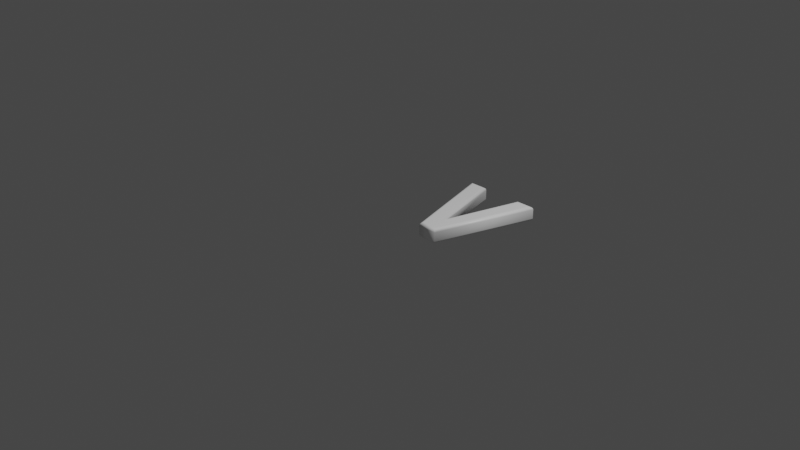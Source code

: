 # Source: 86.blend  (saved by Blender 2.83.19; exported with 4.5.12 LTS)
import bpy
from mathutils import Matrix  # noqa: F401  (used for matrix-valued properties, if any)

bpy.ops.wm.read_factory_settings(use_empty=True)
scene = bpy.context.scene
scene.name = 'Scene'

# ---- collections
col_collection = bpy.data.collections.new('Collection'); scene.collection.children.link(col_collection)

# ---- materials (node trees are filled in below, after node groups)
mat_material = bpy.data.materials.new('Material')
mat_material.alpha_threshold = 0.0
mat_material.use_transparent_shadow = False
mat_material.line_color = (0.0, 0.0, 0.0, 1.0)

# ---- material node trees
mat_material.use_nodes = True; mat_material.node_tree.nodes.clear()
_N = mat_material.node_tree.nodes; _L = mat_material.node_tree.links
n0 = _N.new('ShaderNodeOutputMaterial'); n0.name = 'Material Output'; n0.location = (300, 300)
n1 = _N.new('ShaderNodeBsdfPrincipled'); n1.name = 'Principled BSDF'; n1.location = (10, 300)
n1.distribution = 'GGX'
n1.subsurface_method = 'BURLEY'
n1.inputs[0].default_value = (1.0, 1.0, 1.0, 1.0)
n1.inputs[2].default_value = 0.4
n1.inputs[3].default_value = 1.45
n1.inputs[27].default_value = (0.0, 0.0, 0.0, 1.0)
n1.inputs[28].default_value = 1.0
_L.new(n1.outputs[0], n0.inputs[0])
n0.is_active_output = True

# ---- world
world_world = bpy.data.worlds.new('World'); scene.world = world_world
world_world.use_nodes = True; world_world.node_tree.nodes.clear()
_N = world_world.node_tree.nodes; _L = world_world.node_tree.links
n0 = _N.new('ShaderNodeOutputWorld'); n0.name = 'World Output'; n0.location = (300, 300)
n1 = _N.new('ShaderNodeBackground'); n1.name = 'Background'; n1.location = (10, 300)
n1.inputs[0].default_value = (0.05088, 0.05088, 0.05088, 1.0)
_L.new(n1.outputs[0], n0.inputs[0])
n0.is_active_output = True
world_world.color = (0.05088, 0.05088, 0.05088)
world_world.use_sun_shadow = False
world_world.sun_shadow_jitter_overblur = 0.0

# ---- cameras
cam_camera = bpy.data.cameras.new('Camera')
cam_camera.clip_end = 100.0
cam_camera.ortho_scale = 7.314

# ---- lights
light_light = bpy.data.lights.new('Light', 'POINT')
light_light.transmission_factor = 0.0
light_light.energy = 1000.0
light_light.shadow_soft_size = 0.1
light_light.shadow_maximum_resolution = 0.006
light_light.use_absolute_resolution = True

# ---- meshes
me_86 = bpy.data.meshes.new('86')
me_86.from_pydata([(0.1852, 1.039, 0.08), (0.4288, 0.1183, 0.08), (0.6732, 1.039, 0.08), (0.8187, 1.039, 0.08), (0.5144, 1.311e-09, 0.08), (0.3439, 1.311e-09, 0.08), (0.03968, 1.039, 0.08), (0.1852, 1.039, -0.08), (0.4288, 0.1183, -0.08), (0.6732, 1.039, -0.08), (0.8187, 1.039, -0.08), (0.5144, -3.577e-10, -0.08), (0.3439, -3.577e-10, -0.08), (0.03968, 1.039, -0.08), (0.1852, 1.039, -0.08), (0.194, 1.051, -0.07772), (0.2015, 1.061, -0.07121), (0.2065, 1.067, -0.06148), (0.2083, 1.069, -0.05), (0.2083, 1.069, 0.05), (0.2065, 1.067, 0.06148), (0.2015, 1.061, 0.07121), (0.194, 1.051, 0.07772), (0.1852, 1.039, 0.08), (0.4288, 0.1183, -0.08), (0.4288, 0.1632, -0.07772), (0.4288, 0.2012, -0.07121), (0.4289, 0.2266, -0.06148), (0.4289, 0.2355, -0.05), (0.4289, 0.2355, 0.05), (0.4289, 0.2266, 0.06148), (0.4288, 0.2012, 0.07121), (0.4288, 0.1632, 0.07772), (0.4288, 0.1183, 0.08), (0.6732, 1.039, -0.08), (0.6643, 1.051, -0.07772), (0.6568, 1.061, -0.07121), (0.6518, 1.067, -0.06148), (0.6501, 1.069, -0.05), (0.6501, 1.069, 0.05), (0.6518, 1.067, 0.06148), (0.6568, 1.061, 0.07121), (0.6643, 1.051, 0.07772), (0.6732, 1.039, 0.08), (0.8187, 1.039, -0.08), (0.834, 1.051, -0.07772), (0.847, 1.061, -0.07121), (0.8556, 1.067, -0.06148), (0.8587, 1.069, -0.05), (0.8587, 1.069, 0.05), (0.8556, 1.067, 0.06148), (0.847, 1.061, 0.07121), (0.834, 1.051, 0.07772), (0.8187, 1.039, 0.08), (0.5144, -3.577e-10, -0.08), (0.523, -0.01148, -0.07772), (0.5303, -0.02121, -0.07121), (0.5352, -0.02772, -0.06148), (0.5369, -0.03, -0.05), (0.5369, -0.03, 0.05), (0.5352, -0.02772, 0.06148), (0.5303, -0.02121, 0.07121), (0.523, -0.01148, 0.07772), (0.5144, 1.311e-09, 0.08), (0.3439, -3.577e-10, -0.08), (0.3353, -0.01148, -0.07772), (0.328, -0.02121, -0.07121), (0.3231, -0.02772, -0.06148), (0.3214, -0.03, -0.05), (0.3214, -0.03, 0.05), (0.3231, -0.02772, 0.06148), (0.328, -0.02121, 0.07121), (0.3353, -0.01148, 0.07772), (0.3439, 1.311e-09, 0.08), (0.03968, 1.039, -0.08), (0.02436, 1.051, -0.07772), (0.01137, 1.061, -0.07121), (0.002688, 1.067, -0.06148), (-0.0003599, 1.069, -0.05), (-0.0003599, 1.069, 0.05), (0.002688, 1.067, 0.06148), (0.01137, 1.061, 0.07121), (0.02436, 1.051, 0.07772), (0.03968, 1.039, 0.08)], [], [(5, 0, 6), (5, 1, 0), (1, 3, 2), (1, 4, 3), (5, 4, 1), (7, 12, 13), (8, 12, 7), (10, 8, 9), (11, 8, 10), (11, 12, 8), (15, 25, 24, 14), (16, 26, 25, 15), (17, 27, 26, 16), (18, 28, 27, 17), (19, 29, 28, 18), (20, 30, 29, 19), (21, 31, 30, 20), (22, 32, 31, 21), (23, 33, 32, 22), (25, 35, 34, 24), (26, 36, 35, 25), (27, 37, 36, 26), (28, 38, 37, 27), (29, 39, 38, 28), (30, 40, 39, 29), (31, 41, 40, 30), (32, 42, 41, 31), (33, 43, 42, 32), (35, 45, 44, 34), (36, 46, 45, 35), (37, 47, 46, 36), (38, 48, 47, 37), (39, 49, 48, 38), (40, 50, 49, 39), (41, 51, 50, 40), (42, 52, 51, 41), (43, 53, 52, 42), (45, 55, 54, 44), (46, 56, 55, 45), (47, 57, 56, 46), (48, 58, 57, 47), (49, 59, 58, 48), (50, 60, 59, 49), (51, 61, 60, 50), (52, 62, 61, 51), (53, 63, 62, 52), (55, 65, 64, 54), (56, 66, 65, 55), (57, 67, 66, 56), (58, 68, 67, 57), (59, 69, 68, 58), (60, 70, 69, 59), (61, 71, 70, 60), (62, 72, 71, 61), (63, 73, 72, 62), (65, 75, 74, 64), (66, 76, 75, 65), (67, 77, 76, 66), (68, 78, 77, 67), (69, 79, 78, 68), (70, 80, 79, 69), (71, 81, 80, 70), (72, 82, 81, 71), (73, 83, 82, 72), (75, 15, 14, 74), (76, 16, 15, 75), (77, 17, 16, 76), (78, 18, 17, 77), (79, 19, 18, 78), (80, 20, 19, 79), (81, 21, 20, 80), (82, 22, 21, 81), (83, 23, 22, 82)])
me_86.polygons.foreach_set('use_smooth', [0, 0, 0, 0, 0, 0, 0, 0, 0, 0, 1, 1, 1, 1, 1, 1, 1, 1, 1, 1, 1, 1, 1, 1, 1, 1, 1, 1, 1, 1, 1, 1, 1, 1, 1, 1, 1, 1, 1, 1, 1, 1, 1, 1, 1, 1, 1, 1, 1, 1, 1, 1, 1, 1, 1, 1, 1, 1, 1, 1, 1, 1, 1, 1, 1, 1, 1, 1, 1, 1, 1, 1, 1])
_uv = me_86.uv_layers.new(name='UVMap')
_uv.uv.foreach_set('vector', [0.8072, 0.4789, 0.3481, 0.4088, 0.3481, 0.3445, 0.8072, 0.4789, 0.7549, 0.5164, 0.3481, 0.4088, 0.7549, 0.5164, 0.3481, 0.6886, 0.3481, 0.6243, 0.7549, 0.5164, 0.8072, 0.5542, 0.3481, 0.6886, 0.8072, 0.4789, 0.8072, 0.5542, 0.7549, 0.5164, 0.8072, 0.0644, 0.3481, 0.1345, 0.8072, 0.0001384, 0.4004, 0.172, 0.3481, 0.1345, 0.8072, 0.0644, 0.8072, 0.3442, 0.4004, 0.172, 0.8072, 0.28, 0.3481, 0.2098, 0.4004, 0.172, 0.8072, 0.3442, 0.3481, 0.2098, 0.3481, 0.1345, 0.4004, 0.172, 0.02241, 0.8177, 0.2076, 0.8361, 0.219, 0.8646, 0.02481, 0.8169, 0.02039, 0.8193, 0.1967, 0.8104, 0.2076, 0.8361, 0.02241, 0.8177, 0.0188, 0.8213, 0.1867, 0.79, 0.1967, 0.8104, 0.02039, 0.8193, 0.01762, 0.8235, 0.1779, 0.7762, 0.1867, 0.79, 0.0188, 0.8213, 0.009437, 0.8158, 0.1298, 0.7586, 0.1779, 0.7762, 0.01762, 0.8235, 0.009024, 0.8149, 0.1237, 0.7599, 0.1298, 0.7586, 0.009437, 0.8158, 0.008661, 0.8141, 0.1178, 0.7679, 0.1237, 0.7599, 0.009024, 0.8149, 0.008157, 0.8135, 0.1121, 0.7812, 0.1178, 0.7679, 0.008661, 0.8141, 0.007322, 0.8131, 0.1067, 0.7976, 0.1121, 0.7812, 0.008157, 0.8135, 0.2076, 0.8361, 0.2397, 0.06807, 0.236, 0.0809, 0.219, 0.8646, 0.1967, 0.8104, 0.2439, 0.05612, 0.2397, 0.06807, 0.2076, 0.8361, 0.1867, 0.79, 0.2487, 0.04551, 0.2439, 0.05612, 0.1967, 0.8104, 0.1779, 0.7762, 0.254, 0.03655, 0.2487, 0.04551, 0.1867, 0.79, 0.1298, 0.7586, 0.2199, 0.001621, 0.254, 0.03655, 0.1779, 0.7762, 0.1237, 0.7599, 0.2187, 0.0003339, 0.2199, 0.001621, 0.1298, 0.7586, 0.1178, 0.7679, 0.218, 0.0002103, 0.2187, 0.0003339, 0.1237, 0.7599, 0.1121, 0.7812, 0.2174, 0.0004931, 0.218, 0.0002103, 0.1178, 0.7679, 0.1067, 0.7976, 0.2166, 0.0001384, 0.2174, 0.0004931, 0.1121, 0.7812, 0.2397, 0.06807, 0.3232, 0.05352, 0.3261, 0.06118, 0.236, 0.0809, 0.2439, 0.05612, 0.3197, 0.04746, 0.3232, 0.05352, 0.2397, 0.06807, 0.2487, 0.04551, 0.3153, 0.04362, 0.3197, 0.04746, 0.2439, 0.05612, 0.254, 0.03655, 0.3102, 0.04228, 0.3153, 0.04362, 0.2487, 0.04551, 0.2199, 0.001621, 0.3465, 0.02324, 0.3102, 0.04228, 0.254, 0.03655, 0.2187, 0.0003339, 0.3478, 0.02066, 0.3465, 0.02324, 0.2199, 0.001621, 0.218, 0.0002103, 0.3479, 0.01998, 0.3478, 0.02066, 0.2187, 0.0003339, 0.2174, 0.0004931, 0.3471, 0.02065, 0.3479, 0.01998, 0.218, 0.0002103, 0.2166, 0.0001384, 0.3463, 0.02176, 0.3471, 0.02065, 0.2174, 0.0004931, 0.3232, 0.05352, 0.2907, 0.9285, 0.2887, 0.9183, 0.3261, 0.06118, 0.3197, 0.04746, 0.292, 0.9383, 0.2907, 0.9285, 0.3232, 0.05352, 0.3153, 0.04362, 0.2927, 0.9471, 0.292, 0.9383, 0.3197, 0.04746, 0.3102, 0.04228, 0.2927, 0.9546, 0.2927, 0.9471, 0.3153, 0.04362, 0.3465, 0.02324, 0.3338, 0.9653, 0.2927, 0.9546, 0.3102, 0.04228, 0.3478, 0.02066, 0.3375, 0.9668, 0.3338, 0.9653, 0.3465, 0.02324, 0.3479, 0.01998, 0.341, 0.9674, 0.3375, 0.9668, 0.3478, 0.02066, 0.3471, 0.02065, 0.3443, 0.9674, 0.341, 0.9674, 0.3479, 0.01998, 0.3463, 0.02176, 0.3479, 0.9675, 0.3443, 0.9674, 0.3471, 0.02065, 0.2907, 0.9285, 0.2243, 0.9343, 0.2195, 0.9248, 0.2887, 0.9183, 0.292, 0.9383, 0.2295, 0.9432, 0.2243, 0.9343, 0.2907, 0.9285, 0.2927, 0.9471, 0.2349, 0.9516, 0.2295, 0.9432, 0.292, 0.9383, 0.2927, 0.9546, 0.2406, 0.9595, 0.2349, 0.9516, 0.2927, 0.9471, 0.3338, 0.9653, 0.2432, 0.9875, 0.2406, 0.9595, 0.2927, 0.9546, 0.3375, 0.9668, 0.2445, 0.9908, 0.2432, 0.9875, 0.3338, 0.9653, 0.341, 0.9674, 0.246, 0.9939, 0.2445, 0.9908, 0.3375, 0.9668, 0.3443, 0.9674, 0.2477, 0.9968, 0.246, 0.9939, 0.341, 0.9674, 0.3479, 0.9675, 0.2495, 0.9999, 0.2477, 0.9968, 0.3443, 0.9674, 0.2243, 0.9343, 0.01149, 0.8379, 0.01241, 0.8378, 0.2195, 0.9248, 0.2295, 0.9432, 0.0109, 0.838, 0.01149, 0.8379, 0.2243, 0.9343, 0.2349, 0.9516, 0.01083, 0.838, 0.0109, 0.838, 0.2295, 0.9432, 0.2406, 0.9595, 0.01137, 0.8382, 0.01083, 0.838, 0.2349, 0.9516, 0.2432, 0.9875, 0.001491, 0.8464, 0.01137, 0.8382, 0.2406, 0.9595, 0.2445, 0.9908, 0.0005074, 0.8467, 0.001491, 0.8464, 0.2432, 0.9875, 0.246, 0.9939, 0.0001384, 0.847, 0.0005074, 0.8467, 0.2445, 0.9908, 0.2477, 0.9968, 0.0001791, 0.8474, 0.0001384, 0.847, 0.246, 0.9939, 0.2495, 0.9999, 0.0003029, 0.8478, 0.0001791, 0.8474, 0.2477, 0.9968, 0.01149, 0.8379, 0.02241, 0.8177, 0.02481, 0.8169, 0.01241, 0.8378, 0.0109, 0.838, 0.02039, 0.8193, 0.02241, 0.8177, 0.01149, 0.8379, 0.01083, 0.838, 0.0188, 0.8213, 0.02039, 0.8193, 0.0109, 0.838, 0.01137, 0.8382, 0.01762, 0.8235, 0.0188, 0.8213, 0.01083, 0.838, 0.001491, 0.8464, 0.009437, 0.8158, 0.01762, 0.8235, 0.01137, 0.8382, 0.0005074, 0.8467, 0.009024, 0.8149, 0.009437, 0.8158, 0.001491, 0.8464, 0.0001384, 0.847, 0.008661, 0.8141, 0.009024, 0.8149, 0.0005074, 0.8467, 0.0001791, 0.8474, 0.008157, 0.8135, 0.008661, 0.8141, 0.0001384, 0.847, 0.0003029, 0.8478, 0.007322, 0.8131, 0.008157, 0.8135, 0.0001791, 0.8474])
me_86.materials.append(mat_material)
me_86.use_remesh_fix_poles = True
me_86.use_remesh_preserve_attributes = False
me_86.use_mirror_vertex_groups = False
me_86.update()

# ---- objects
ob_light = bpy.data.objects.new('Light', light_light)
ob_camera = bpy.data.objects.new('Camera', cam_camera)
ob_86 = bpy.data.objects.new('86', me_86)

# ---- transforms, parenting, visibility, modifiers, constraints
ob_light.location = (4.076, 1.005, 5.904)
ob_light.rotation_euler = (0.6503, 0.05522, 1.866)
ob_light.lock_rotations_4d = False
ob_light.empty_display_type = 'ARROWS'
ob_light.color = (0.0, 0.0, 0.0, 0.0)
ob_light.lineart.crease_threshold = 0.0
ob_camera.location = (7.359, -6.926, 4.958)
ob_camera.rotation_euler = (1.109, 0.0, 0.8149)
ob_camera.lock_rotations_4d = False
ob_camera.empty_display_type = 'ARROWS'
ob_camera.color = (0.0, 0.0, 0.0, 0.0)
ob_camera.display_type = 'WIRE'
ob_camera.lineart.crease_threshold = 0.0
ob_86.location = (0.0, 0.0, 0.0)
ob_86.lineart.crease_threshold = 0.0

# ---- collection membership
col_collection.objects.link(ob_light)
col_collection.objects.link(ob_camera)
col_collection.objects.link(ob_86)

# ---- scene / render settings (as saved in the file)
scene.camera = ob_camera
scene.frame_start = 1; scene.frame_end = 250; scene.frame_set(1)
scene.render.engine = 'BLENDER_EEVEE_NEXT'
scene.cycles.use_denoising = False
scene.cycles.samples = 128
scene.cycles.sampling_pattern = 'TABULATED_SOBOL'
scene.cycles.use_adaptive_sampling = False
scene.cycles.use_light_tree = False
scene.view_settings.view_transform = 'Filmic'
bpy.context.view_layer.update()
